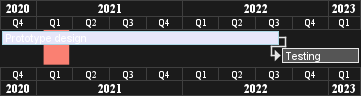

The diagram above was rendered by PlantUML. Its source (embedded in the PNG):
@startgantt
projectscale quarterly
Project starts the 1st of october 2020
[Prototype design] as [TASK1] lasts 700 days
[TASK1] is colored in Lavender/LightBlue
[Testing] lasts 200 days
[TASK1]->[Testing]

2021-01-18 to 2021-03-22 are colored in salmon 
@endgantt